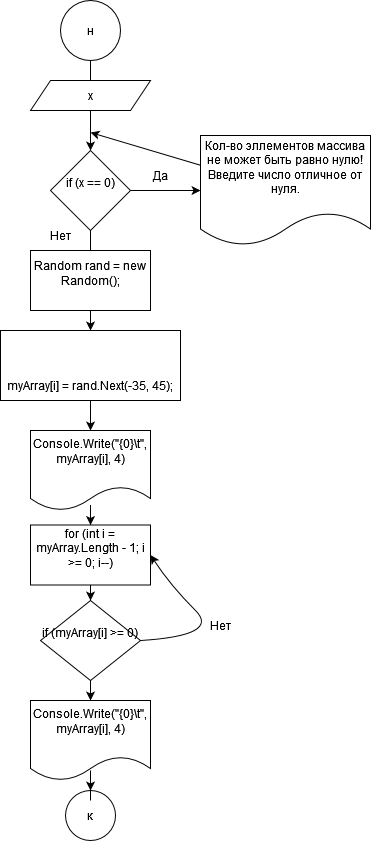

The diagram above was exported from draw.io. Its source (the exported page's mxGraphModel, read from the mxfile embedded in the PNG):
<mxGraphModel dx="1422" dy="752" grid="1" gridSize="10" guides="1" tooltips="1" connect="1" arrows="1" fold="1" page="1" pageScale="1" pageWidth="827" pageHeight="1169" math="0" shadow="0">
  <root>
    <mxCell id="0" />
    <mxCell id="1" parent="0" />
    <mxCell id="BjrPVUZyBV8hvKwuEfAy-11" value="" style="edgeStyle=orthogonalEdgeStyle;rounded=0;orthogonalLoop=1;jettySize=auto;html=1;" edge="1" parent="1" source="BjrPVUZyBV8hvKwuEfAy-1" target="BjrPVUZyBV8hvKwuEfAy-3">
      <mxGeometry relative="1" as="geometry" />
    </mxCell>
    <mxCell id="BjrPVUZyBV8hvKwuEfAy-1" value="н" style="ellipse;whiteSpace=wrap;html=1;aspect=fixed;" vertex="1" parent="1">
      <mxGeometry x="370" width="60" height="60" as="geometry" />
    </mxCell>
    <mxCell id="BjrPVUZyBV8hvKwuEfAy-2" value="x" style="shape=parallelogram;perimeter=parallelogramPerimeter;whiteSpace=wrap;html=1;fixedSize=1;" vertex="1" parent="1">
      <mxGeometry x="340" y="80" width="120" height="30" as="geometry" />
    </mxCell>
    <mxCell id="BjrPVUZyBV8hvKwuEfAy-12" value="" style="edgeStyle=orthogonalEdgeStyle;rounded=0;orthogonalLoop=1;jettySize=auto;html=1;" edge="1" parent="1" source="BjrPVUZyBV8hvKwuEfAy-3" target="BjrPVUZyBV8hvKwuEfAy-5">
      <mxGeometry relative="1" as="geometry" />
    </mxCell>
    <mxCell id="BjrPVUZyBV8hvKwuEfAy-18" value="" style="edgeStyle=orthogonalEdgeStyle;rounded=0;orthogonalLoop=1;jettySize=auto;html=1;" edge="1" parent="1" source="BjrPVUZyBV8hvKwuEfAy-3" target="BjrPVUZyBV8hvKwuEfAy-17">
      <mxGeometry relative="1" as="geometry" />
    </mxCell>
    <mxCell id="BjrPVUZyBV8hvKwuEfAy-3" value="&#10;&lt;span class=&quot;pl-k&quot;&gt;if&lt;/span&gt; (&lt;span class=&quot;pl-smi&quot;&gt;x&lt;/span&gt; &lt;span class=&quot;pl-k&quot;&gt;==&lt;/span&gt; &lt;span class=&quot;pl-c1&quot;&gt;0&lt;/span&gt;)&#10;&#10;" style="rhombus;whiteSpace=wrap;html=1;" vertex="1" parent="1">
      <mxGeometry x="360" y="150" width="80" height="80" as="geometry" />
    </mxCell>
    <mxCell id="BjrPVUZyBV8hvKwuEfAy-4" value="&#10;&lt;span class=&quot;pl-k&quot;&gt;Random&lt;/span&gt; &lt;span class=&quot;pl-en&quot;&gt;rand&lt;/span&gt; &lt;span class=&quot;pl-k&quot;&gt;=&lt;/span&gt; &lt;span class=&quot;pl-k&quot;&gt;new&lt;/span&gt; &lt;span class=&quot;pl-k&quot;&gt;Random&lt;/span&gt;();&#10;&#10;" style="rounded=0;whiteSpace=wrap;html=1;" vertex="1" parent="1">
      <mxGeometry x="340" y="250" width="120" height="60" as="geometry" />
    </mxCell>
    <mxCell id="BjrPVUZyBV8hvKwuEfAy-16" value="" style="edgeStyle=orthogonalEdgeStyle;rounded=0;orthogonalLoop=1;jettySize=auto;html=1;" edge="1" parent="1" source="BjrPVUZyBV8hvKwuEfAy-5" target="BjrPVUZyBV8hvKwuEfAy-6">
      <mxGeometry relative="1" as="geometry" />
    </mxCell>
    <mxCell id="BjrPVUZyBV8hvKwuEfAy-5" value="&lt;br&gt;&lt;br&gt;&lt;br&gt;&lt;br&gt;&lt;table class=&quot;highlight tab-size js-file-line-container js-code-nav-container js-tagsearch-file&quot;&gt;&lt;tbody&gt;&lt;tr&gt;&lt;td id=&quot;LC26&quot; class=&quot;blob-code blob-code-inner js-file-line&quot;&gt;&lt;span class=&quot;pl-smi&quot;&gt;myArray&lt;/span&gt;[&lt;span class=&quot;pl-smi&quot;&gt;i&lt;/span&gt;] &lt;span class=&quot;pl-k&quot;&gt;=&lt;/span&gt; &lt;span class=&quot;pl-smi&quot;&gt;rand&lt;/span&gt;.&lt;span class=&quot;pl-en&quot;&gt;Next&lt;/span&gt;(&lt;span class=&quot;pl-k&quot;&gt;-&lt;/span&gt;&lt;span class=&quot;pl-c1&quot;&gt;35&lt;/span&gt;, &lt;span class=&quot;pl-c1&quot;&gt;45&lt;/span&gt;);&lt;/td&gt;        &lt;/tr&gt;        &lt;tr&gt;          &lt;/tr&gt;&lt;/tbody&gt;&lt;/table&gt;&lt;br&gt;" style="rounded=0;whiteSpace=wrap;html=1;" vertex="1" parent="1">
      <mxGeometry x="310" y="330" width="180" height="70" as="geometry" />
    </mxCell>
    <mxCell id="BjrPVUZyBV8hvKwuEfAy-15" value="" style="edgeStyle=orthogonalEdgeStyle;rounded=0;orthogonalLoop=1;jettySize=auto;html=1;" edge="1" parent="1" source="BjrPVUZyBV8hvKwuEfAy-6" target="BjrPVUZyBV8hvKwuEfAy-7">
      <mxGeometry relative="1" as="geometry" />
    </mxCell>
    <mxCell id="BjrPVUZyBV8hvKwuEfAy-6" value="&#10;&lt;span class=&quot;pl-smi&quot;&gt;Console&lt;/span&gt;.&lt;span class=&quot;pl-en&quot;&gt;Write&lt;/span&gt;(&lt;span class=&quot;pl-s&quot;&gt;&lt;span class=&quot;pl-pds&quot;&gt;&quot;&lt;/span&gt;{0}&lt;span class=&quot;pl-cce&quot;&gt;\t&lt;/span&gt;&lt;span class=&quot;pl-pds&quot;&gt;&quot;&lt;/span&gt;&lt;/span&gt;, &lt;span class=&quot;pl-smi&quot;&gt;myArray&lt;/span&gt;[&lt;span class=&quot;pl-smi&quot;&gt;i&lt;/span&gt;], &lt;span class=&quot;pl-c1&quot;&gt;4&lt;/span&gt;)&#10;&#10;" style="shape=document;whiteSpace=wrap;html=1;boundedLbl=1;" vertex="1" parent="1">
      <mxGeometry x="340" y="430" width="120" height="80" as="geometry" />
    </mxCell>
    <mxCell id="BjrPVUZyBV8hvKwuEfAy-24" value="" style="edgeStyle=orthogonalEdgeStyle;rounded=0;orthogonalLoop=1;jettySize=auto;html=1;" edge="1" parent="1" source="BjrPVUZyBV8hvKwuEfAy-7" target="BjrPVUZyBV8hvKwuEfAy-23">
      <mxGeometry relative="1" as="geometry" />
    </mxCell>
    <mxCell id="BjrPVUZyBV8hvKwuEfAy-7" value="&#10;&lt;span class=&quot;pl-k&quot;&gt;for&lt;/span&gt; (&lt;span class=&quot;pl-k&quot;&gt;int&lt;/span&gt; &lt;span class=&quot;pl-en&quot;&gt;i&lt;/span&gt; &lt;span class=&quot;pl-k&quot;&gt;=&lt;/span&gt; &lt;span class=&quot;pl-smi&quot;&gt;myArray&lt;/span&gt;.&lt;span class=&quot;pl-smi&quot;&gt;Length&lt;/span&gt; &lt;span class=&quot;pl-k&quot;&gt;-&lt;/span&gt; &lt;span class=&quot;pl-c1&quot;&gt;1&lt;/span&gt;; &lt;span class=&quot;pl-smi&quot;&gt;i&lt;/span&gt; &lt;span class=&quot;pl-k&quot;&gt;&amp;gt;=&lt;/span&gt; &lt;span class=&quot;pl-c1&quot;&gt;0&lt;/span&gt;; &lt;span class=&quot;pl-smi&quot;&gt;i&lt;/span&gt;&lt;span class=&quot;pl-k&quot;&gt;--&lt;/span&gt;)&#10;&#10;" style="rounded=0;whiteSpace=wrap;html=1;" vertex="1" parent="1">
      <mxGeometry x="340" y="524.5" width="120" height="60" as="geometry" />
    </mxCell>
    <mxCell id="BjrPVUZyBV8hvKwuEfAy-10" value="к" style="ellipse;whiteSpace=wrap;html=1;aspect=fixed;" vertex="1" parent="1">
      <mxGeometry x="375" y="790" width="50" height="50" as="geometry" />
    </mxCell>
    <mxCell id="BjrPVUZyBV8hvKwuEfAy-17" value="&#10;&lt;span class=&quot;pl-s&quot;&gt;Кол-во эллементов массива не может быть равно нулю! Введите число отличное от нуля.&lt;span class=&quot;pl-pds&quot;&gt;&lt;/span&gt;&lt;/span&gt;&#10;&#10;" style="shape=document;whiteSpace=wrap;html=1;boundedLbl=1;" vertex="1" parent="1">
      <mxGeometry x="510" y="135" width="170" height="110" as="geometry" />
    </mxCell>
    <mxCell id="BjrPVUZyBV8hvKwuEfAy-22" value="" style="endArrow=classic;html=1;rounded=0;" edge="1" parent="1" source="BjrPVUZyBV8hvKwuEfAy-17">
      <mxGeometry width="50" height="50" relative="1" as="geometry">
        <mxPoint x="510" y="132" as="sourcePoint" />
        <mxPoint x="400" y="132" as="targetPoint" />
      </mxGeometry>
    </mxCell>
    <mxCell id="BjrPVUZyBV8hvKwuEfAy-27" value="" style="edgeStyle=orthogonalEdgeStyle;rounded=0;orthogonalLoop=1;jettySize=auto;html=1;" edge="1" parent="1" source="BjrPVUZyBV8hvKwuEfAy-23" target="BjrPVUZyBV8hvKwuEfAy-26">
      <mxGeometry relative="1" as="geometry" />
    </mxCell>
    <mxCell id="BjrPVUZyBV8hvKwuEfAy-23" value="&#10;&lt;span class=&quot;pl-k&quot;&gt;if&lt;/span&gt; (&lt;span class=&quot;pl-smi&quot;&gt;myArray&lt;/span&gt;[&lt;span class=&quot;pl-smi&quot;&gt;i&lt;/span&gt;] &lt;span class=&quot;pl-k&quot;&gt;&amp;gt;=&lt;/span&gt; &lt;span class=&quot;pl-c1&quot;&gt;0&lt;/span&gt;)&#10;&#10;" style="rhombus;whiteSpace=wrap;html=1;rounded=0;" vertex="1" parent="1">
      <mxGeometry x="350" y="600" width="100" height="80" as="geometry" />
    </mxCell>
    <mxCell id="BjrPVUZyBV8hvKwuEfAy-28" value="" style="edgeStyle=orthogonalEdgeStyle;rounded=0;orthogonalLoop=1;jettySize=auto;html=1;" edge="1" parent="1" source="BjrPVUZyBV8hvKwuEfAy-26" target="BjrPVUZyBV8hvKwuEfAy-10">
      <mxGeometry relative="1" as="geometry" />
    </mxCell>
    <mxCell id="BjrPVUZyBV8hvKwuEfAy-26" value="&#10;&lt;span class=&quot;pl-smi&quot;&gt;Console&lt;/span&gt;.&lt;span class=&quot;pl-en&quot;&gt;Write&lt;/span&gt;(&lt;span class=&quot;pl-s&quot;&gt;&lt;span class=&quot;pl-pds&quot;&gt;&quot;&lt;/span&gt;{0}&lt;span class=&quot;pl-cce&quot;&gt;\t&lt;/span&gt;&lt;span class=&quot;pl-pds&quot;&gt;&quot;&lt;/span&gt;&lt;/span&gt;, &lt;span class=&quot;pl-smi&quot;&gt;myArray&lt;/span&gt;[&lt;span class=&quot;pl-smi&quot;&gt;i&lt;/span&gt;], &lt;span class=&quot;pl-c1&quot;&gt;4&lt;/span&gt;)&#10;&#10;" style="shape=document;whiteSpace=wrap;html=1;boundedLbl=1;rounded=0;" vertex="1" parent="1">
      <mxGeometry x="340" y="700" width="120" height="80" as="geometry" />
    </mxCell>
    <mxCell id="BjrPVUZyBV8hvKwuEfAy-32" value="" style="curved=1;endArrow=classic;html=1;rounded=0;exitX=1;exitY=0.5;exitDx=0;exitDy=0;entryX=1;entryY=0.5;entryDx=0;entryDy=0;" edge="1" parent="1" source="BjrPVUZyBV8hvKwuEfAy-23" target="BjrPVUZyBV8hvKwuEfAy-7">
      <mxGeometry width="50" height="50" relative="1" as="geometry">
        <mxPoint x="480" y="635" as="sourcePoint" />
        <mxPoint x="530" y="585" as="targetPoint" />
        <Array as="points">
          <mxPoint x="530" y="635" />
          <mxPoint x="480" y="585" />
        </Array>
      </mxGeometry>
    </mxCell>
    <mxCell id="BjrPVUZyBV8hvKwuEfAy-33" value="Нет" style="text;html=1;strokeColor=none;fillColor=none;align=center;verticalAlign=middle;whiteSpace=wrap;rounded=0;" vertex="1" parent="1">
      <mxGeometry x="500" y="610" width="60" height="30" as="geometry" />
    </mxCell>
    <mxCell id="BjrPVUZyBV8hvKwuEfAy-34" value="Нет" style="text;html=1;strokeColor=none;fillColor=none;align=center;verticalAlign=middle;whiteSpace=wrap;rounded=0;" vertex="1" parent="1">
      <mxGeometry x="340" y="220" width="60" height="30" as="geometry" />
    </mxCell>
    <mxCell id="BjrPVUZyBV8hvKwuEfAy-35" value="Да" style="text;html=1;strokeColor=none;fillColor=none;align=center;verticalAlign=middle;whiteSpace=wrap;rounded=0;" vertex="1" parent="1">
      <mxGeometry x="440" y="160" width="60" height="30" as="geometry" />
    </mxCell>
  </root>
</mxGraphModel>